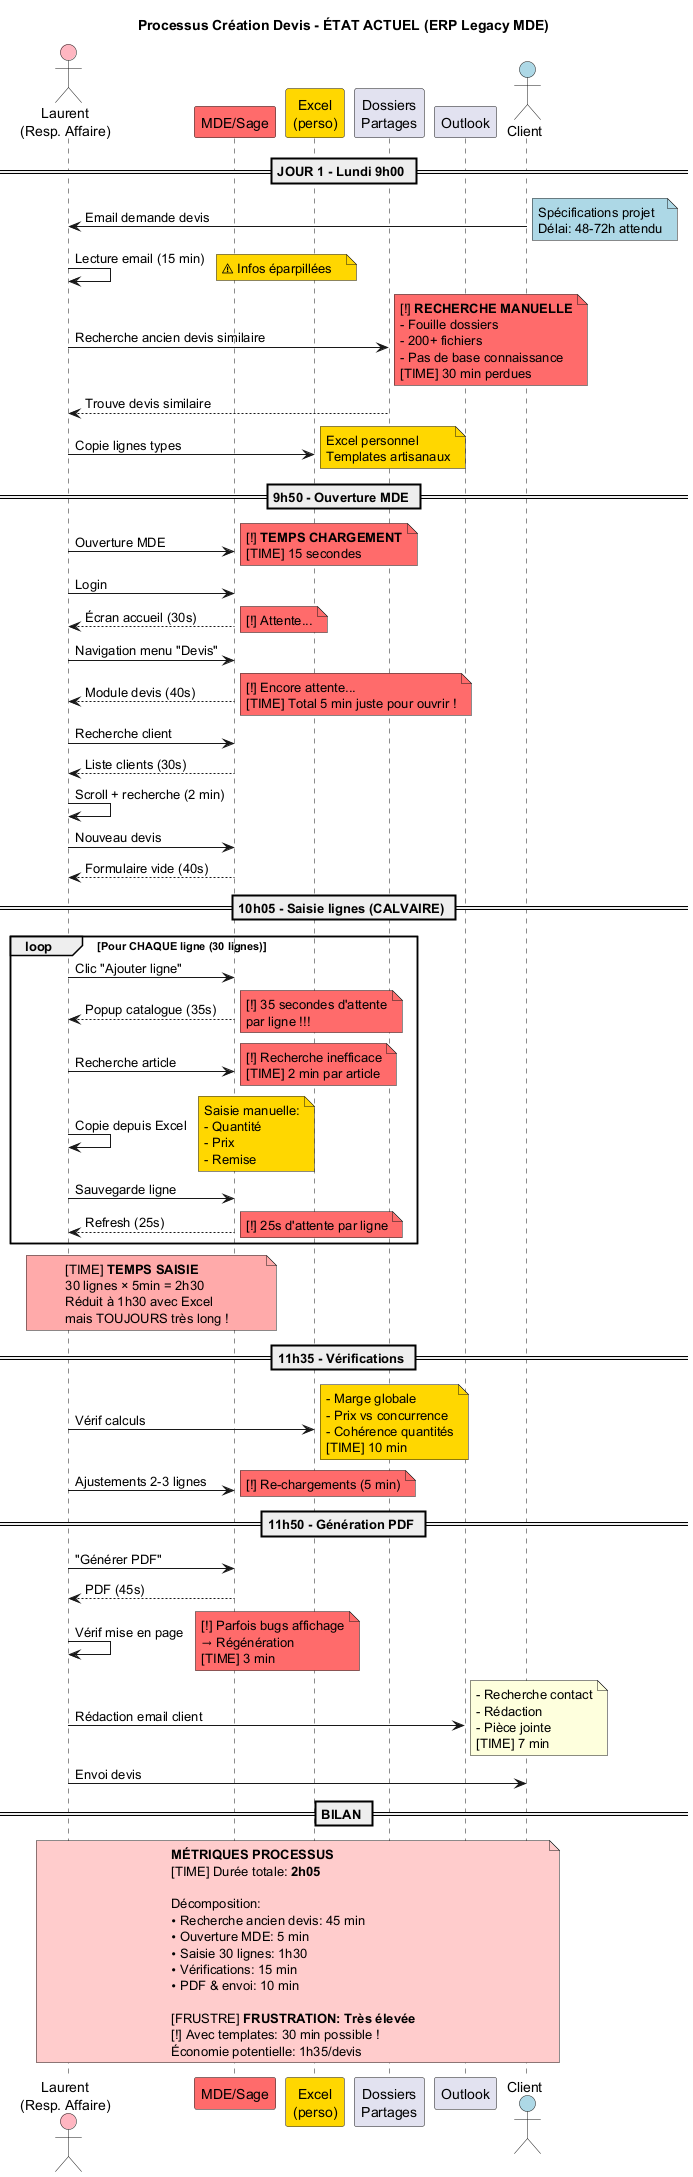

The diagram above was rendered by PlantUML. Its source (embedded in the PNG):
@startuml Creation_Devis_Actuel

title Processus Création Devis - ÉTAT ACTUEL (ERP Legacy MDE)

actor "Laurent\n(Resp. Affaire)" as Laurent #FFB6C1
participant "MDE/Sage" as MDE #FF6B6B
participant "Excel\n(perso)" as Excel #FFD700
participant "Dossiers\nPartages" as Dossiers
participant "Outlook" as Email
actor "Client" as Client #ADD8E6

== JOUR 1 - Lundi 9h00 ==

Client -> Laurent: Email demande devis
note right #ADD8E6
  Spécifications projet
  Délai: 48-72h attendu
end note

Laurent -> Laurent: Lecture email (15 min)
note right #FFD700
  ⚠ Infos éparpillées
end note

Laurent -> Dossiers: Recherche ancien devis similaire
note right #FF6B6B
  [!] **RECHERCHE MANUELLE**
  - Fouille dossiers
  - 200+ fichiers
  - Pas de base connaissance
  [TIME] 30 min perdues
end note

Dossiers --> Laurent: Trouve devis similaire

Laurent -> Excel: Copie lignes types
note right #FFD700
  Excel personnel
  Templates artisanaux
end note

== 9h50 - Ouverture MDE ==

Laurent -> MDE: Ouverture MDE
note right #FF6B6B
  [!] **TEMPS CHARGEMENT**
  [TIME] 15 secondes
end note

Laurent -> MDE: Login
MDE --> Laurent: Écran accueil (30s)
note right #FF6B6B
  [!] Attente...
end note

Laurent -> MDE: Navigation menu "Devis"
MDE --> Laurent: Module devis (40s)
note right #FF6B6B
  [!] Encore attente...
  [TIME] Total 5 min juste pour ouvrir !
end note

Laurent -> MDE: Recherche client
MDE --> Laurent: Liste clients (30s)

Laurent -> Laurent: Scroll + recherche (2 min)

Laurent -> MDE: Nouveau devis
MDE --> Laurent: Formulaire vide (40s)

== 10h05 - Saisie lignes (CALVAIRE) ==

loop Pour CHAQUE ligne (30 lignes)
    Laurent -> MDE: Clic "Ajouter ligne"
    MDE --> Laurent: Popup catalogue (35s)
    note right #FF6B6B
      [!] 35 secondes d'attente
      par ligne !!!
    end note

    Laurent -> MDE: Recherche article
    note right #FF6B6B
      [!] Recherche inefficace
      [TIME] 2 min par article
    end note

    Laurent -> Laurent: Copie depuis Excel
    note right #FFD700
      Saisie manuelle:
      - Quantité
      - Prix
      - Remise
    end note

    Laurent -> MDE: Sauvegarde ligne
    MDE --> Laurent: Refresh (25s)
    note right #FF6B6B
      [!] 25s d'attente par ligne
    end note
end

note over Laurent, MDE #FFAAAA
  [TIME] **TEMPS SAISIE**
  30 lignes × 5min = 2h30
  Réduit à 1h30 avec Excel
  mais TOUJOURS très long !
end note

== 11h35 - Vérifications ==

Laurent -> Excel: Vérif calculs
note right #FFD700
  - Marge globale
  - Prix vs concurrence
  - Cohérence quantités
  [TIME] 10 min
end note

Laurent -> MDE: Ajustements 2-3 lignes
note right #FF6B6B
  [!] Re-chargements (5 min)
end note

== 11h50 - Génération PDF ==

Laurent -> MDE: "Générer PDF"
MDE --> Laurent: PDF (45s)

Laurent -> Laurent: Vérif mise en page
note right #FF6B6B
  [!] Parfois bugs affichage
  → Régénération
  [TIME] 3 min
end note

Laurent -> Email: Rédaction email client
note right
  - Recherche contact
  - Rédaction
  - Pièce jointe
  [TIME] 7 min
end note

Laurent -> Client: Envoi devis

== BILAN ==

note over Laurent, Client #FFCCCC
  **MÉTRIQUES PROCESSUS**
  [TIME] Durée totale: **2h05**

  Décomposition:
  • Recherche ancien devis: 45 min
  • Ouverture MDE: 5 min
  • Saisie 30 lignes: 1h30
  • Vérifications: 15 min
  • PDF & envoi: 10 min

  [FRUSTRE] **FRUSTRATION: Très élevée**
  [!] Avec templates: 30 min possible !
  Économie potentielle: 1h35/devis
end note

@enduml